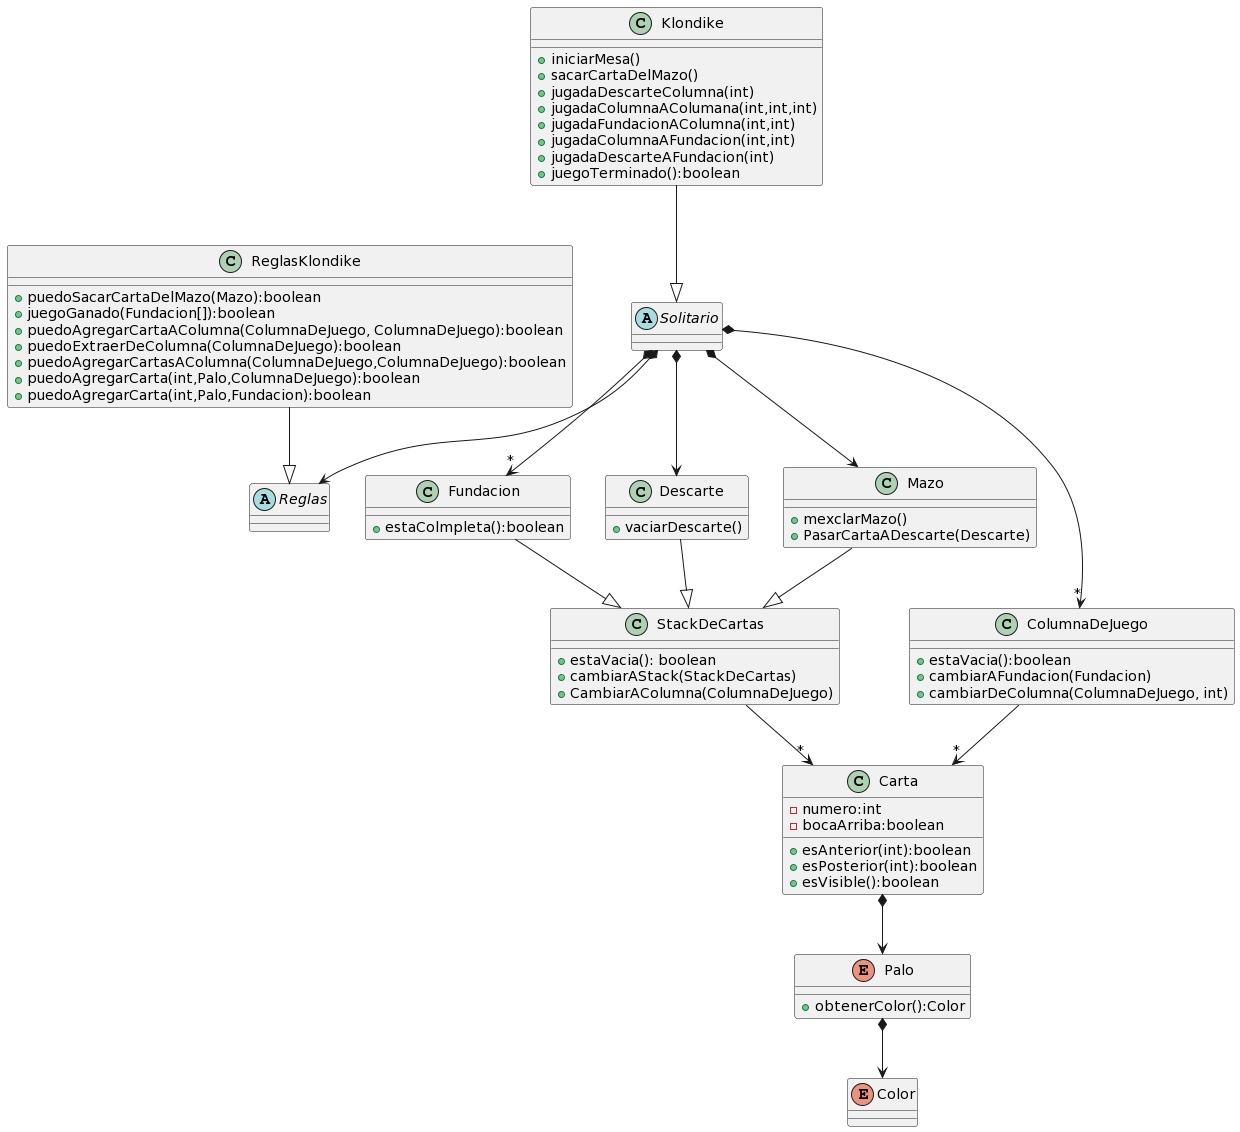

The diagram above was rendered by PlantUML. Its source (embedded in the PNG):
@startuml
class Klondike{
+ iniciarMesa()
+ sacarCartaDelMazo()
+ jugadaDescarteColumna(int)
+ jugadaColumnaAColumana(int,int,int)
+ jugadaFundacionAColumna(int,int)
+ jugadaColumnaAFundacion(int,int)
+ jugadaDescarteAFundacion(int)
+ juegoTerminado():boolean
}

class ReglasKlondike{
+ puedoSacarCartaDelMazo(Mazo):boolean
+ juegoGanado(Fundacion[]):boolean
+ puedoAgregarCartaAColumna(ColumnaDeJuego, ColumnaDeJuego):boolean
+ puedoExtraerDeColumna(ColumnaDeJuego):boolean
+ puedoAgregarCartasAColumna(ColumnaDeJuego,ColumnaDeJuego):boolean
+ puedoAgregarCarta(int,Palo,ColumnaDeJuego):boolean
+ puedoAgregarCarta(int,Palo,Fundacion):boolean
}
abstract class Solitario{

}
abstract class Reglas{

}

class StackDeCartas{
+ estaVacia(): boolean
+ cambiarAStack(StackDeCartas)
+ CambiarAColumna(ColumnaDeJuego)
}
class Fundacion{
+ estaColmpleta():boolean
}
class Descarte{
+ vaciarDescarte()
}
class Mazo{
+ mexclarMazo()
+ PasarCartaADescarte(Descarte)
}
class ColumnaDeJuego{
+ estaVacia():boolean
+ cambiarAFundacion(Fundacion)
+ cambiarDeColumna(ColumnaDeJuego, int)
}
class Carta{
- numero:int
- bocaArriba:boolean
+ esAnterior(int):boolean
+ esPosterior(int):boolean
+ esVisible():boolean
}
enum Palo{
+ obtenerColor():Color
}
enum Color{}

Klondike --|> Solitario
ReglasKlondike --|> Reglas

Solitario *-->"*" Fundacion
Solitario *--> Reglas
Solitario *--> Descarte
Solitario *--> Mazo
Solitario *-->"*" ColumnaDeJuego

Fundacion --|> StackDeCartas
Descarte --|> StackDeCartas
Mazo --|> StackDeCartas


StackDeCartas -->"*" Carta

ColumnaDeJuego -->"*" Carta

Carta *--> Palo
Palo *--> Color
@enduml